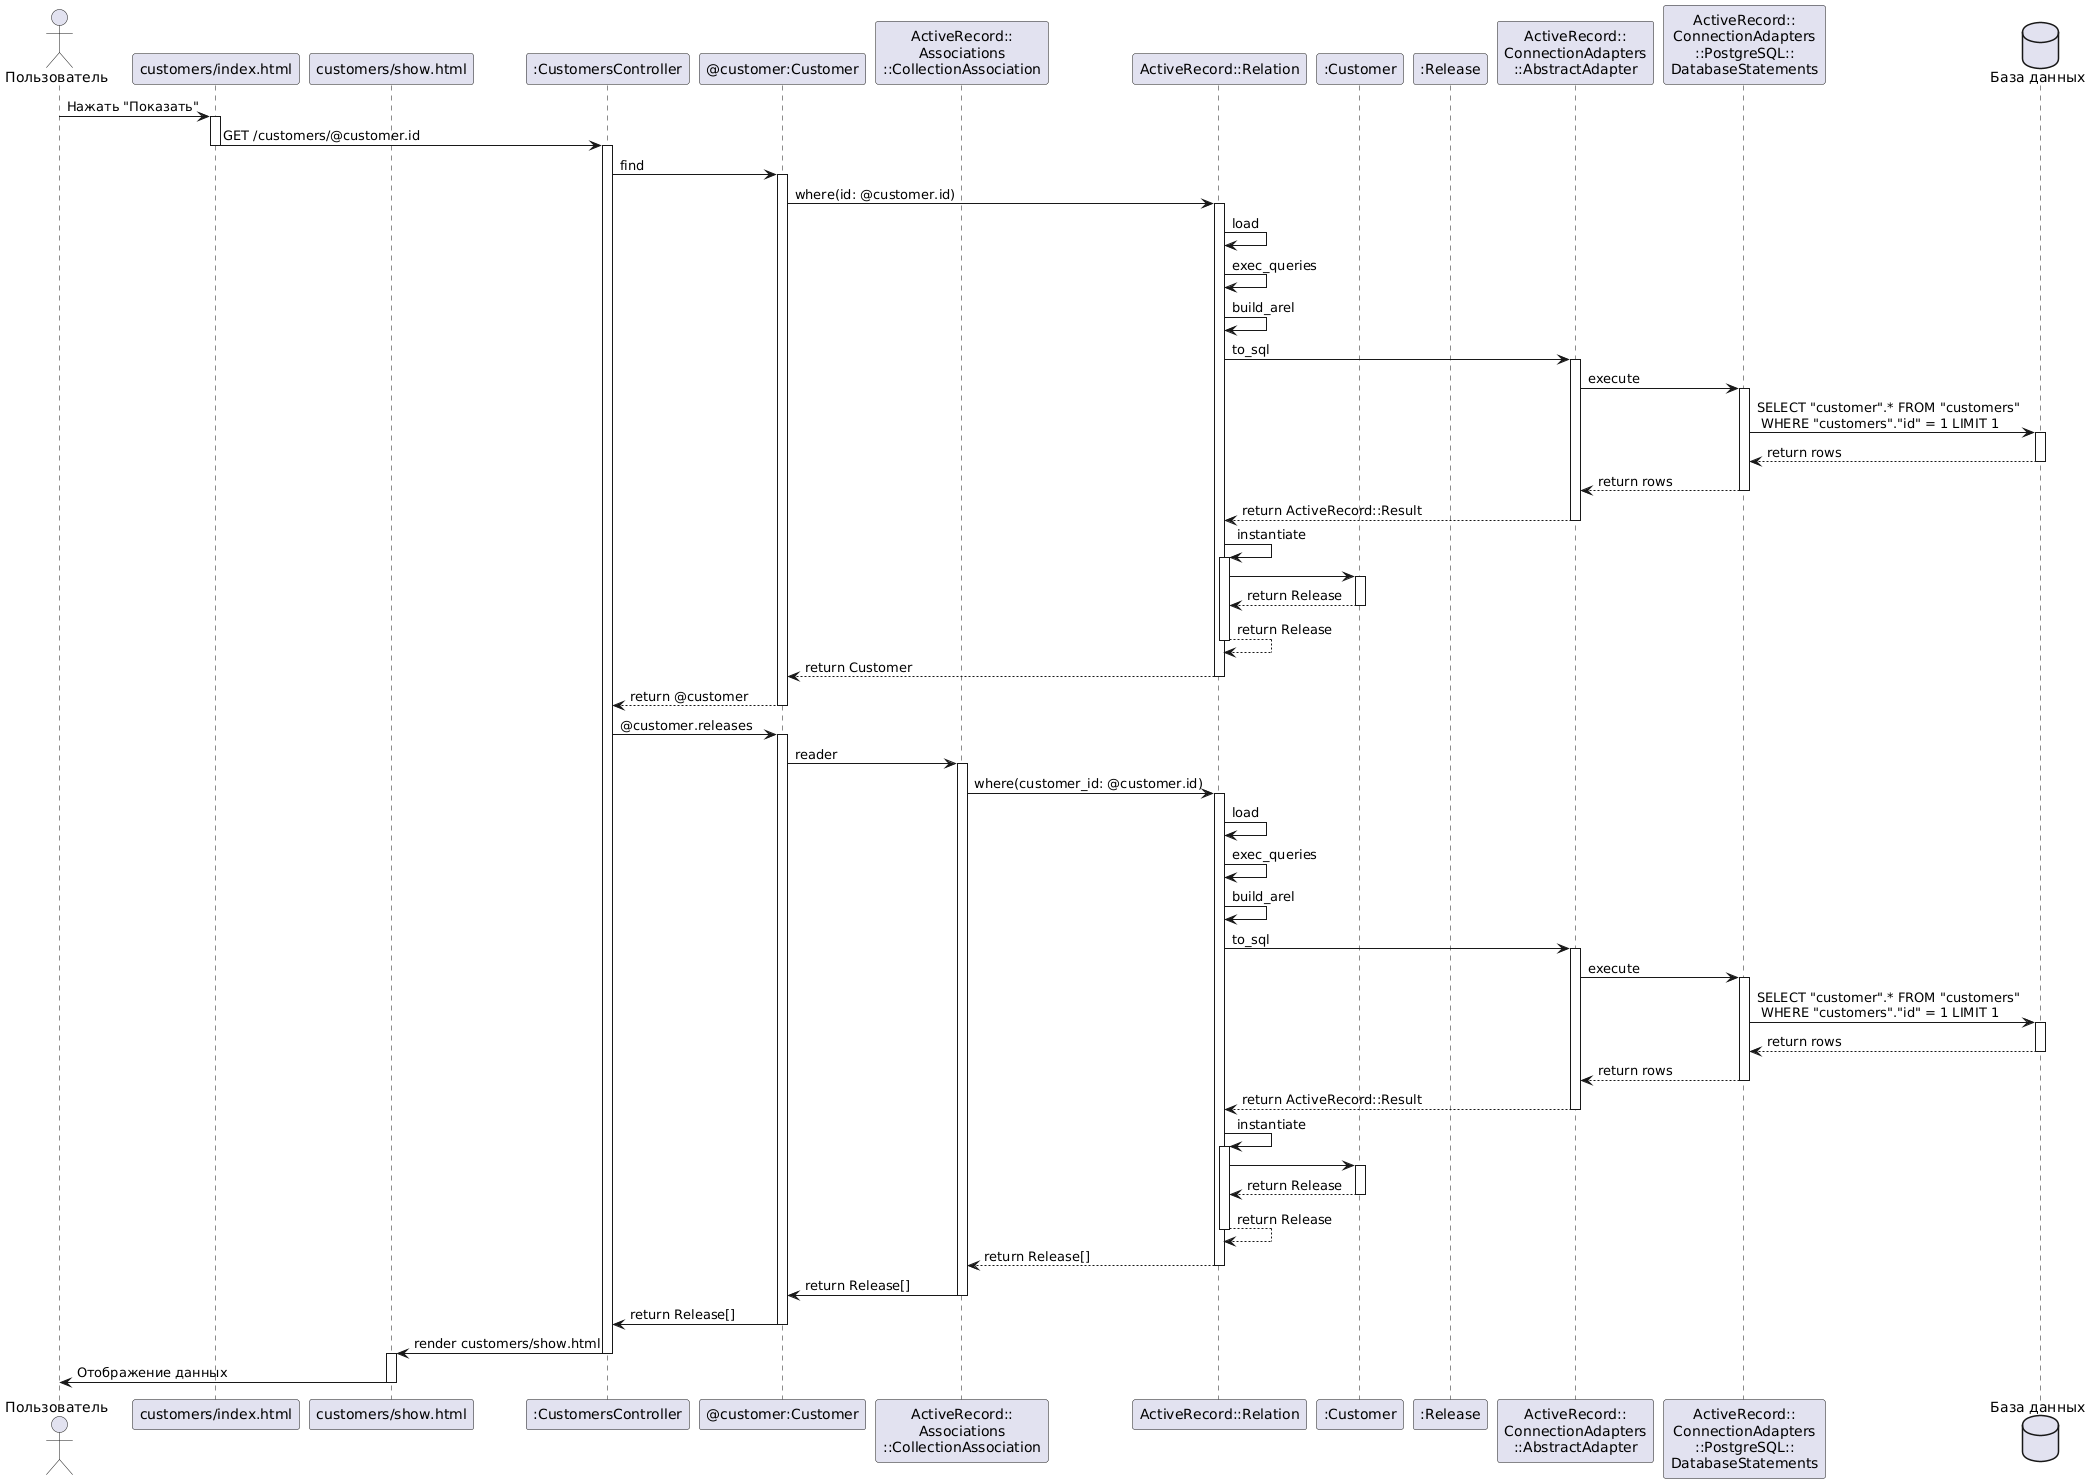

The diagram above was rendered by PlantUML. Its source (embedded in the PNG):
@startuml
actor Пользователь
participant "customers/index.html" as index
participant "customers/show.html" as show
participant ":CustomersController" as controller
participant "@customer:Customer" as cus
participant "ActiveRecord::\nAssociations\n::CollectionAssociation"
participant "ActiveRecord::Relation"
participant ":Customer" as customer
participant ":Release" as release
participant "ActiveRecord::\nConnectionAdapters\n::AbstractAdapter"
participant "ActiveRecord::\nConnectionAdapters\n::PostgreSQL::\nDatabaseStatements"
database "База данных" as db

Пользователь -> index : Нажать "Показать" 
activate index
index -> controller : GET /customers/@customer.id
deactivate index
activate controller
controller -> cus : find
activate cus
cus -> "ActiveRecord::Relation" : where(id: @customer.id)
activate "ActiveRecord::Relation"
"ActiveRecord::Relation" -> "ActiveRecord::Relation" : load
"ActiveRecord::Relation" -> "ActiveRecord::Relation" : exec_queries
"ActiveRecord::Relation" -> "ActiveRecord::Relation" : build_arel
"ActiveRecord::Relation" -> "ActiveRecord::\nConnectionAdapters\n::AbstractAdapter" : to_sql
activate "ActiveRecord::\nConnectionAdapters\n::AbstractAdapter"
"ActiveRecord::\nConnectionAdapters\n::AbstractAdapter" -> "ActiveRecord::\nConnectionAdapters\n::PostgreSQL::\nDatabaseStatements" : execute
activate "ActiveRecord::\nConnectionAdapters\n::PostgreSQL::\nDatabaseStatements" 
"ActiveRecord::\nConnectionAdapters\n::PostgreSQL::\nDatabaseStatements"  -> db : SELECT "customer".* FROM "customers" \n WHERE "customers"."id" = 1 LIMIT 1
activate db
db --> "ActiveRecord::\nConnectionAdapters\n::PostgreSQL::\nDatabaseStatements" : return rows
deactivate db
"ActiveRecord::\nConnectionAdapters\n::PostgreSQL::\nDatabaseStatements"  --> "ActiveRecord::\nConnectionAdapters\n::AbstractAdapter" : return rows
deactivate "ActiveRecord::\nConnectionAdapters\n::PostgreSQL::\nDatabaseStatements"
"ActiveRecord::\nConnectionAdapters\n::AbstractAdapter" --> "ActiveRecord::Relation" : return ActiveRecord::Result
deactivate "ActiveRecord::\nConnectionAdapters\n::AbstractAdapter"
"ActiveRecord::Relation" -> "ActiveRecord::Relation" : instantiate
activate "ActiveRecord::Relation"
"ActiveRecord::Relation" -> customer 
activate customer
customer --> "ActiveRecord::Relation" : return Release
deactivate customer
"ActiveRecord::Relation" --> "ActiveRecord::Relation" : return Release
deactivate "ActiveRecord::Relation"
"ActiveRecord::Relation" --> cus : return Customer
deactivate "ActiveRecord::Relation"
cus --> controller : return @customer
deactivate cus

controller -> cus : @customer.releases
activate cus
cus -> "ActiveRecord::\nAssociations\n::CollectionAssociation" : reader
activate "ActiveRecord::\nAssociations\n::CollectionAssociation"
"ActiveRecord::\nAssociations\n::CollectionAssociation" -> "ActiveRecord::Relation" : where(customer_id: @customer.id)
activate "ActiveRecord::Relation"
"ActiveRecord::Relation" -> "ActiveRecord::Relation" : load
"ActiveRecord::Relation" -> "ActiveRecord::Relation" : exec_queries
"ActiveRecord::Relation" -> "ActiveRecord::Relation" : build_arel
"ActiveRecord::Relation" -> "ActiveRecord::\nConnectionAdapters\n::AbstractAdapter" : to_sql
activate "ActiveRecord::\nConnectionAdapters\n::AbstractAdapter"
"ActiveRecord::\nConnectionAdapters\n::AbstractAdapter" -> "ActiveRecord::\nConnectionAdapters\n::PostgreSQL::\nDatabaseStatements" : execute
activate "ActiveRecord::\nConnectionAdapters\n::PostgreSQL::\nDatabaseStatements" 
"ActiveRecord::\nConnectionAdapters\n::PostgreSQL::\nDatabaseStatements"  -> db : SELECT "customer".* FROM "customers" \n WHERE "customers"."id" = 1 LIMIT 1
activate db
db --> "ActiveRecord::\nConnectionAdapters\n::PostgreSQL::\nDatabaseStatements" : return rows
deactivate db
"ActiveRecord::\nConnectionAdapters\n::PostgreSQL::\nDatabaseStatements"  --> "ActiveRecord::\nConnectionAdapters\n::AbstractAdapter" : return rows
deactivate "ActiveRecord::\nConnectionAdapters\n::PostgreSQL::\nDatabaseStatements"
"ActiveRecord::\nConnectionAdapters\n::AbstractAdapter" --> "ActiveRecord::Relation" : return ActiveRecord::Result
deactivate "ActiveRecord::\nConnectionAdapters\n::AbstractAdapter"
"ActiveRecord::Relation" -> "ActiveRecord::Relation" : instantiate
activate "ActiveRecord::Relation"
"ActiveRecord::Relation" -> customer 
activate customer
customer --> "ActiveRecord::Relation" : return Release
deactivate customer
"ActiveRecord::Relation" --> "ActiveRecord::Relation" : return Release
deactivate "ActiveRecord::Relation"
"ActiveRecord::Relation" --> "ActiveRecord::\nAssociations\n::CollectionAssociation" : return Release[]
deactivate "ActiveRecord::Relation"
"ActiveRecord::\nAssociations\n::CollectionAssociation" -> cus : return Release[]
deactivate "ActiveRecord::\nAssociations\n::CollectionAssociation"
cus -> controller : return Release[]
deactivate cus
controller -> show : render customers/show.html
deactivate controller
activate show
show -> Пользователь : Отображение данных
deactivate show
@enduml